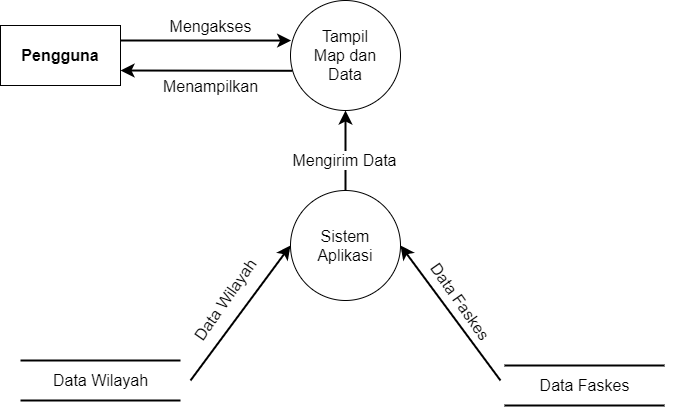

The diagram above was exported from draw.io. Its source (the exported page's mxGraphModel, read from the mxfile embedded in the PNG):
<mxGraphModel dx="868" dy="553" grid="1" gridSize="10" guides="1" tooltips="1" connect="1" arrows="1" fold="1" page="1" pageScale="1" pageWidth="850" pageHeight="1100" math="0" shadow="0">
  <root>
    <mxCell id="0" />
    <mxCell id="1" parent="0" />
    <mxCell id="ZLb-2MPuv5gveGuNg-OF-1" value="Tampil&lt;br&gt;Map dan&lt;br&gt;Data" style="ellipse;whiteSpace=wrap;html=1;aspect=fixed;fontSize=16;" parent="1" vertex="1">
      <mxGeometry x="370" y="180" width="110" height="110" as="geometry" />
    </mxCell>
    <mxCell id="ZLb-2MPuv5gveGuNg-OF-2" value="" style="group" parent="1" vertex="1" connectable="0">
      <mxGeometry x="584" y="545" width="170" height="40" as="geometry" />
    </mxCell>
    <mxCell id="ZLb-2MPuv5gveGuNg-OF-3" value="" style="endArrow=none;html=1;rounded=0;fontSize=16;endSize=8;startSize=8;strokeWidth=2;" parent="ZLb-2MPuv5gveGuNg-OF-2" edge="1">
      <mxGeometry width="50" height="50" relative="1" as="geometry">
        <mxPoint as="sourcePoint" />
        <mxPoint x="160" as="targetPoint" />
      </mxGeometry>
    </mxCell>
    <mxCell id="ZLb-2MPuv5gveGuNg-OF-4" value="" style="endArrow=none;html=1;rounded=0;fontSize=16;endSize=8;startSize=8;strokeWidth=2;" parent="ZLb-2MPuv5gveGuNg-OF-2" edge="1">
      <mxGeometry width="50" height="50" relative="1" as="geometry">
        <mxPoint y="40" as="sourcePoint" />
        <mxPoint x="160" y="40" as="targetPoint" />
      </mxGeometry>
    </mxCell>
    <mxCell id="ZLb-2MPuv5gveGuNg-OF-5" value="Data Faskes" style="text;html=1;align=center;verticalAlign=middle;resizable=0;points=[];autosize=1;strokeColor=none;fillColor=none;fontSize=16;" parent="ZLb-2MPuv5gveGuNg-OF-2" vertex="1">
      <mxGeometry x="25" y="10" width="110" height="20" as="geometry" />
    </mxCell>
    <mxCell id="ZLb-2MPuv5gveGuNg-OF-6" value="Pengguna" style="rounded=0;whiteSpace=wrap;html=1;fontSize=16;fontStyle=1" parent="1" vertex="1">
      <mxGeometry x="80" y="205" width="120" height="60" as="geometry" />
    </mxCell>
    <mxCell id="ZLb-2MPuv5gveGuNg-OF-10" style="rounded=0;orthogonalLoop=1;jettySize=auto;html=1;fontSize=16;startSize=8;endSize=8;strokeWidth=2;entryX=0.006;entryY=0.364;entryDx=0;entryDy=0;entryPerimeter=0;exitX=1;exitY=0.25;exitDx=0;exitDy=0;" parent="1" source="ZLb-2MPuv5gveGuNg-OF-6" target="ZLb-2MPuv5gveGuNg-OF-1" edge="1">
      <mxGeometry relative="1" as="geometry">
        <mxPoint x="340" y="80" as="targetPoint" />
        <mxPoint x="230" y="213" as="sourcePoint" />
      </mxGeometry>
    </mxCell>
    <mxCell id="ZLb-2MPuv5gveGuNg-OF-12" value="Mengakses" style="edgeLabel;html=1;align=center;verticalAlign=middle;resizable=0;points=[];fontSize=16;" parent="ZLb-2MPuv5gveGuNg-OF-10" vertex="1" connectable="0">
      <mxGeometry x="0.2981" y="-3" relative="1" as="geometry">
        <mxPoint x="-21" y="-18" as="offset" />
      </mxGeometry>
    </mxCell>
    <mxCell id="ZLb-2MPuv5gveGuNg-OF-13" style="rounded=0;orthogonalLoop=1;jettySize=auto;html=1;fontSize=16;startSize=8;endSize=8;strokeWidth=2;entryX=1;entryY=0.75;entryDx=0;entryDy=0;exitX=0.018;exitY=0.639;exitDx=0;exitDy=0;exitPerimeter=0;" parent="1" source="ZLb-2MPuv5gveGuNg-OF-1" target="ZLb-2MPuv5gveGuNg-OF-6" edge="1">
      <mxGeometry relative="1" as="geometry">
        <mxPoint x="380.65999999999985" y="260.03999999999996" as="targetPoint" />
        <mxPoint x="320" y="320" as="sourcePoint" />
      </mxGeometry>
    </mxCell>
    <mxCell id="ZLb-2MPuv5gveGuNg-OF-14" value="Menampilkan" style="edgeLabel;html=1;align=center;verticalAlign=middle;resizable=0;points=[];fontSize=16;" parent="ZLb-2MPuv5gveGuNg-OF-13" vertex="1" connectable="0">
      <mxGeometry x="0.2981" y="-3" relative="1" as="geometry">
        <mxPoint x="30" y="18" as="offset" />
      </mxGeometry>
    </mxCell>
    <mxCell id="ZLb-2MPuv5gveGuNg-OF-15" value="Sistem&lt;br&gt;Aplikasi" style="ellipse;whiteSpace=wrap;html=1;aspect=fixed;fontSize=16;" parent="1" vertex="1">
      <mxGeometry x="370" y="370" width="110" height="110" as="geometry" />
    </mxCell>
    <mxCell id="ZLb-2MPuv5gveGuNg-OF-16" value="" style="group" parent="1" vertex="1" connectable="0">
      <mxGeometry x="100" y="540" width="170" height="40" as="geometry" />
    </mxCell>
    <mxCell id="ZLb-2MPuv5gveGuNg-OF-17" value="" style="endArrow=none;html=1;rounded=0;fontSize=16;endSize=8;startSize=8;strokeWidth=2;" parent="ZLb-2MPuv5gveGuNg-OF-16" edge="1">
      <mxGeometry width="50" height="50" relative="1" as="geometry">
        <mxPoint as="sourcePoint" />
        <mxPoint x="160" as="targetPoint" />
      </mxGeometry>
    </mxCell>
    <mxCell id="ZLb-2MPuv5gveGuNg-OF-18" value="" style="endArrow=none;html=1;rounded=0;fontSize=16;endSize=8;startSize=8;strokeWidth=2;" parent="ZLb-2MPuv5gveGuNg-OF-16" edge="1">
      <mxGeometry width="50" height="50" relative="1" as="geometry">
        <mxPoint y="40" as="sourcePoint" />
        <mxPoint x="160" y="40" as="targetPoint" />
      </mxGeometry>
    </mxCell>
    <mxCell id="ZLb-2MPuv5gveGuNg-OF-19" value="Data Wilayah" style="text;html=1;align=center;verticalAlign=middle;resizable=0;points=[];autosize=1;strokeColor=none;fillColor=none;fontSize=16;" parent="ZLb-2MPuv5gveGuNg-OF-16" vertex="1">
      <mxGeometry x="25" y="10" width="110" height="20" as="geometry" />
    </mxCell>
    <mxCell id="ZLb-2MPuv5gveGuNg-OF-20" style="rounded=0;orthogonalLoop=1;jettySize=auto;html=1;fontSize=16;startSize=8;endSize=8;strokeWidth=2;entryX=0;entryY=0.5;entryDx=0;entryDy=0;" parent="1" target="ZLb-2MPuv5gveGuNg-OF-15" edge="1">
      <mxGeometry relative="1" as="geometry">
        <mxPoint x="534.1666666666667" y="430" as="targetPoint" />
        <mxPoint x="270" y="560" as="sourcePoint" />
      </mxGeometry>
    </mxCell>
    <mxCell id="ZLb-2MPuv5gveGuNg-OF-21" value="Data Wilayah" style="edgeLabel;html=1;align=center;verticalAlign=middle;resizable=0;points=[];fontSize=16;rotation=-55;" parent="ZLb-2MPuv5gveGuNg-OF-20" vertex="1" connectable="0">
      <mxGeometry x="-0.2" relative="1" as="geometry">
        <mxPoint x="-6" y="-26" as="offset" />
      </mxGeometry>
    </mxCell>
    <mxCell id="ZLb-2MPuv5gveGuNg-OF-22" style="rounded=0;orthogonalLoop=1;jettySize=auto;html=1;fontSize=16;startSize=8;endSize=8;strokeWidth=2;entryX=1;entryY=0.5;entryDx=0;entryDy=0;" parent="1" target="ZLb-2MPuv5gveGuNg-OF-15" edge="1">
      <mxGeometry relative="1" as="geometry">
        <mxPoint x="579.999999999998" y="445" as="targetPoint" />
        <mxPoint x="580" y="560" as="sourcePoint" />
      </mxGeometry>
    </mxCell>
    <mxCell id="ZLb-2MPuv5gveGuNg-OF-23" value="Data Faskes" style="edgeLabel;html=1;align=center;verticalAlign=middle;resizable=0;points=[];fontSize=16;rotation=55;" parent="ZLb-2MPuv5gveGuNg-OF-22" vertex="1" connectable="0">
      <mxGeometry x="-0.2" relative="1" as="geometry">
        <mxPoint y="-26" as="offset" />
      </mxGeometry>
    </mxCell>
    <mxCell id="ZLb-2MPuv5gveGuNg-OF-25" style="rounded=0;orthogonalLoop=1;jettySize=auto;html=1;fontSize=16;startSize=8;endSize=8;strokeWidth=2;entryX=0.5;entryY=1;entryDx=0;entryDy=0;" parent="1" source="ZLb-2MPuv5gveGuNg-OF-15" target="ZLb-2MPuv5gveGuNg-OF-1" edge="1">
      <mxGeometry relative="1" as="geometry">
        <mxPoint x="534.1666666666667" y="340" as="targetPoint" />
        <mxPoint x="360" y="490" as="sourcePoint" />
      </mxGeometry>
    </mxCell>
    <mxCell id="ZLb-2MPuv5gveGuNg-OF-26" value="Mengirim Data" style="edgeLabel;html=1;align=center;verticalAlign=middle;resizable=0;points=[];fontSize=16;" parent="ZLb-2MPuv5gveGuNg-OF-25" vertex="1" connectable="0">
      <mxGeometry x="-0.2364" y="2" relative="1" as="geometry">
        <mxPoint as="offset" />
      </mxGeometry>
    </mxCell>
  </root>
</mxGraphModel>